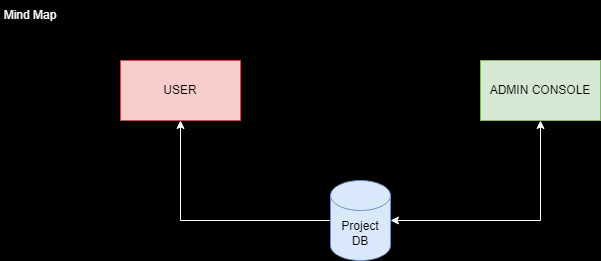

The diagram above was exported from draw.io. Its source (the exported page's mxGraphModel, read from the mxfile embedded in the PNG):
<mxGraphModel dx="868" dy="492" grid="1" gridSize="10" guides="1" tooltips="1" connect="1" arrows="1" fold="1" page="1" pageScale="1" pageWidth="827" pageHeight="1169" background="#000000" math="0" shadow="0">
  <root>
    <mxCell id="0" />
    <mxCell id="1" parent="0" />
    <mxCell id="0_zf5fzLgjj4k1r7gZBu-1" value="Mind Map" style="text;html=1;strokeColor=none;fillColor=none;align=center;verticalAlign=middle;whiteSpace=wrap;rounded=0;fontColor=#FFFFFF;" vertex="1" parent="1">
      <mxGeometry x="40" y="20" width="60" height="30" as="geometry" />
    </mxCell>
    <mxCell id="0_zf5fzLgjj4k1r7gZBu-5" style="edgeStyle=orthogonalEdgeStyle;rounded=0;orthogonalLoop=1;jettySize=auto;html=1;entryX=0.5;entryY=1;entryDx=0;entryDy=0;strokeColor=#FFFFFF;" edge="1" parent="1" source="0_zf5fzLgjj4k1r7gZBu-2" target="0_zf5fzLgjj4k1r7gZBu-4">
      <mxGeometry relative="1" as="geometry" />
    </mxCell>
    <mxCell id="0_zf5fzLgjj4k1r7gZBu-2" value="Project&lt;br&gt;DB" style="shape=cylinder3;whiteSpace=wrap;html=1;boundedLbl=1;backgroundOutline=1;size=15;fillColor=#dae8fc;strokeColor=#6c8ebf;" vertex="1" parent="1">
      <mxGeometry x="370" y="200" width="60" height="80" as="geometry" />
    </mxCell>
    <mxCell id="0_zf5fzLgjj4k1r7gZBu-3" value="ADMIN CONSOLE" style="rounded=0;whiteSpace=wrap;html=1;fillColor=#d5e8d4;strokeColor=#82b366;" vertex="1" parent="1">
      <mxGeometry x="520" y="80" width="120" height="60" as="geometry" />
    </mxCell>
    <mxCell id="0_zf5fzLgjj4k1r7gZBu-4" value="USER" style="rounded=0;whiteSpace=wrap;html=1;fillColor=#f8cecc;strokeColor=#b85450;" vertex="1" parent="1">
      <mxGeometry x="160" y="80" width="120" height="60" as="geometry" />
    </mxCell>
    <mxCell id="0_zf5fzLgjj4k1r7gZBu-6" value="" style="endArrow=classic;startArrow=classic;html=1;rounded=0;exitX=0.5;exitY=1;exitDx=0;exitDy=0;entryX=1;entryY=0.5;entryDx=0;entryDy=0;entryPerimeter=0;strokeColor=#FFFFFF;" edge="1" parent="1" source="0_zf5fzLgjj4k1r7gZBu-3" target="0_zf5fzLgjj4k1r7gZBu-2">
      <mxGeometry width="50" height="50" relative="1" as="geometry">
        <mxPoint x="390" y="280" as="sourcePoint" />
        <mxPoint x="440" y="230" as="targetPoint" />
        <Array as="points">
          <mxPoint x="580" y="240" />
        </Array>
      </mxGeometry>
    </mxCell>
  </root>
</mxGraphModel>